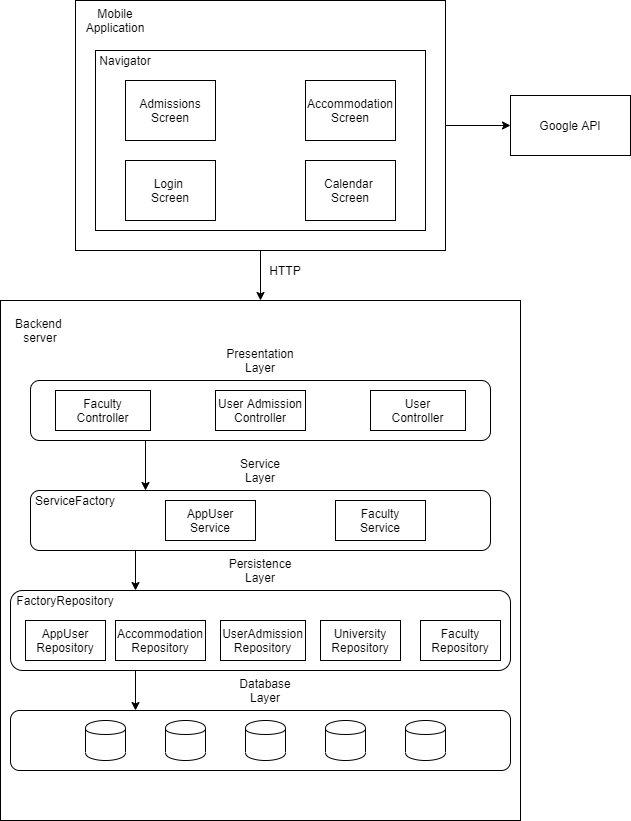

The diagram above was exported from draw.io. Its source (the exported page's mxGraphModel, read from the mxfile embedded in the PNG):
<mxGraphModel dx="1329" dy="964" grid="1" gridSize="10" guides="1" tooltips="1" connect="1" arrows="1" fold="1" page="1" pageScale="1" pageWidth="850" pageHeight="1100" math="0" shadow="0">
  <root>
    <mxCell id="0" />
    <mxCell id="1" parent="0" />
    <mxCell id="Dol069_w7bHy62BMFqkr-1" value="" style="rounded=0;whiteSpace=wrap;html=1;" vertex="1" parent="1">
      <mxGeometry x="105" y="120" width="370" height="250" as="geometry" />
    </mxCell>
    <mxCell id="Dol069_w7bHy62BMFqkr-2" value="Mobile&lt;br&gt;Application" style="text;html=1;strokeColor=none;fillColor=none;align=center;verticalAlign=middle;whiteSpace=wrap;rounded=0;" vertex="1" parent="1">
      <mxGeometry x="125" y="130" width="40" height="20" as="geometry" />
    </mxCell>
    <mxCell id="Dol069_w7bHy62BMFqkr-3" value="" style="rounded=0;whiteSpace=wrap;html=1;" vertex="1" parent="1">
      <mxGeometry x="125" y="170" width="330" height="180" as="geometry" />
    </mxCell>
    <mxCell id="Dol069_w7bHy62BMFqkr-4" value="Navigator" style="text;html=1;strokeColor=none;fillColor=none;align=center;verticalAlign=middle;whiteSpace=wrap;rounded=0;" vertex="1" parent="1">
      <mxGeometry x="135" y="170" width="40" height="20" as="geometry" />
    </mxCell>
    <mxCell id="Dol069_w7bHy62BMFqkr-5" value="Login &lt;br&gt;Screen" style="rounded=0;whiteSpace=wrap;html=1;" vertex="1" parent="1">
      <mxGeometry x="155" y="280" width="90" height="60" as="geometry" />
    </mxCell>
    <mxCell id="Dol069_w7bHy62BMFqkr-6" value="Accommodation&lt;br&gt;Screen" style="rounded=0;whiteSpace=wrap;html=1;" vertex="1" parent="1">
      <mxGeometry x="335" y="200" width="90" height="60" as="geometry" />
    </mxCell>
    <mxCell id="Dol069_w7bHy62BMFqkr-7" value="Calendar&amp;nbsp;&lt;br&gt;Screen" style="rounded=0;whiteSpace=wrap;html=1;" vertex="1" parent="1">
      <mxGeometry x="335" y="280" width="90" height="60" as="geometry" />
    </mxCell>
    <mxCell id="Dol069_w7bHy62BMFqkr-8" value="Admissions&lt;br&gt;Screen" style="rounded=0;whiteSpace=wrap;html=1;" vertex="1" parent="1">
      <mxGeometry x="155" y="200" width="90" height="60" as="geometry" />
    </mxCell>
    <mxCell id="Dol069_w7bHy62BMFqkr-10" value="" style="rounded=0;whiteSpace=wrap;html=1;" vertex="1" parent="1">
      <mxGeometry x="30" y="420" width="520" height="520" as="geometry" />
    </mxCell>
    <mxCell id="Dol069_w7bHy62BMFqkr-11" value="Backend&amp;nbsp;&lt;br&gt;server" style="text;html=1;strokeColor=none;fillColor=none;align=center;verticalAlign=middle;whiteSpace=wrap;rounded=0;" vertex="1" parent="1">
      <mxGeometry x="50" y="440" width="40" height="20" as="geometry" />
    </mxCell>
    <mxCell id="Dol069_w7bHy62BMFqkr-48" value="" style="endArrow=classic;html=1;entryX=0.25;entryY=0;entryDx=0;entryDy=0;" edge="1" parent="1" target="Dol069_w7bHy62BMFqkr-55">
      <mxGeometry width="50" height="50" relative="1" as="geometry">
        <mxPoint x="165" y="640" as="sourcePoint" />
        <mxPoint x="185.00000000000023" y="730" as="targetPoint" />
      </mxGeometry>
    </mxCell>
    <mxCell id="Dol069_w7bHy62BMFqkr-49" value="" style="rounded=1;whiteSpace=wrap;html=1;" vertex="1" parent="1">
      <mxGeometry x="60" y="610" width="460" height="60" as="geometry" />
    </mxCell>
    <mxCell id="Dol069_w7bHy62BMFqkr-50" value="" style="rounded=1;whiteSpace=wrap;html=1;" vertex="1" parent="1">
      <mxGeometry x="60" y="500" width="460" height="60" as="geometry" />
    </mxCell>
    <mxCell id="Dol069_w7bHy62BMFqkr-51" value="Faculty&lt;br&gt;Controller" style="rounded=0;whiteSpace=wrap;html=1;" vertex="1" parent="1">
      <mxGeometry x="85" y="510" width="95" height="40" as="geometry" />
    </mxCell>
    <mxCell id="Dol069_w7bHy62BMFqkr-52" value="User Admission&lt;br&gt;Controller" style="rounded=0;whiteSpace=wrap;html=1;" vertex="1" parent="1">
      <mxGeometry x="245" y="510" width="90" height="40" as="geometry" />
    </mxCell>
    <mxCell id="Dol069_w7bHy62BMFqkr-53" value="User&lt;br&gt;Controller" style="rounded=0;whiteSpace=wrap;html=1;" vertex="1" parent="1">
      <mxGeometry x="400" y="510" width="95" height="40" as="geometry" />
    </mxCell>
    <mxCell id="Dol069_w7bHy62BMFqkr-54" value="ServiceFactory" style="text;html=1;strokeColor=none;fillColor=none;align=center;verticalAlign=middle;whiteSpace=wrap;rounded=0;" vertex="1" parent="1">
      <mxGeometry x="85" y="610" width="40" height="20" as="geometry" />
    </mxCell>
    <mxCell id="Dol069_w7bHy62BMFqkr-55" value="" style="rounded=1;whiteSpace=wrap;html=1;" vertex="1" parent="1">
      <mxGeometry x="40" y="710" width="500" height="80" as="geometry" />
    </mxCell>
    <mxCell id="Dol069_w7bHy62BMFqkr-56" value="AppUser&lt;br&gt;Service" style="rounded=0;whiteSpace=wrap;html=1;" vertex="1" parent="1">
      <mxGeometry x="195" y="620" width="90" height="40" as="geometry" />
    </mxCell>
    <mxCell id="Dol069_w7bHy62BMFqkr-57" value="Faculty&lt;br&gt;Service" style="rounded=0;whiteSpace=wrap;html=1;" vertex="1" parent="1">
      <mxGeometry x="365" y="620" width="90" height="40" as="geometry" />
    </mxCell>
    <mxCell id="Dol069_w7bHy62BMFqkr-58" value="FactoryRepository" style="text;html=1;strokeColor=none;fillColor=none;align=center;verticalAlign=middle;whiteSpace=wrap;rounded=0;" vertex="1" parent="1">
      <mxGeometry x="75" y="710" width="40" height="20" as="geometry" />
    </mxCell>
    <mxCell id="Dol069_w7bHy62BMFqkr-59" value="AppUser&lt;br&gt;Repository" style="rounded=0;whiteSpace=wrap;html=1;" vertex="1" parent="1">
      <mxGeometry x="55" y="740" width="80" height="40" as="geometry" />
    </mxCell>
    <mxCell id="Dol069_w7bHy62BMFqkr-60" value="Accommodation&lt;br&gt;Repository" style="rounded=0;whiteSpace=wrap;html=1;" vertex="1" parent="1">
      <mxGeometry x="145" y="740" width="90" height="40" as="geometry" />
    </mxCell>
    <mxCell id="Dol069_w7bHy62BMFqkr-61" value="UserAdmission&lt;br&gt;Repository" style="rounded=0;whiteSpace=wrap;html=1;" vertex="1" parent="1">
      <mxGeometry x="250" y="740" width="85" height="40" as="geometry" />
    </mxCell>
    <mxCell id="Dol069_w7bHy62BMFqkr-62" value="University&lt;br&gt;Repository" style="rounded=0;whiteSpace=wrap;html=1;" vertex="1" parent="1">
      <mxGeometry x="350" y="740" width="80" height="40" as="geometry" />
    </mxCell>
    <mxCell id="Dol069_w7bHy62BMFqkr-63" value="Faculty&lt;br&gt;Repository" style="rounded=0;whiteSpace=wrap;html=1;" vertex="1" parent="1">
      <mxGeometry x="450" y="740" width="80" height="40" as="geometry" />
    </mxCell>
    <mxCell id="Dol069_w7bHy62BMFqkr-64" value="" style="rounded=1;whiteSpace=wrap;html=1;" vertex="1" parent="1">
      <mxGeometry x="40" y="830" width="500" height="60" as="geometry" />
    </mxCell>
    <mxCell id="Dol069_w7bHy62BMFqkr-65" value="" style="shape=cylinder;whiteSpace=wrap;html=1;boundedLbl=1;backgroundOutline=1;" vertex="1" parent="1">
      <mxGeometry x="195" y="840" width="40" height="40" as="geometry" />
    </mxCell>
    <mxCell id="Dol069_w7bHy62BMFqkr-66" value="" style="shape=cylinder;whiteSpace=wrap;html=1;boundedLbl=1;backgroundOutline=1;" vertex="1" parent="1">
      <mxGeometry x="275" y="840" width="40" height="40" as="geometry" />
    </mxCell>
    <mxCell id="Dol069_w7bHy62BMFqkr-67" value="" style="shape=cylinder;whiteSpace=wrap;html=1;boundedLbl=1;backgroundOutline=1;" vertex="1" parent="1">
      <mxGeometry x="355" y="840" width="40" height="40" as="geometry" />
    </mxCell>
    <mxCell id="Dol069_w7bHy62BMFqkr-68" value="" style="shape=cylinder;whiteSpace=wrap;html=1;boundedLbl=1;backgroundOutline=1;" vertex="1" parent="1">
      <mxGeometry x="435" y="840" width="40" height="40" as="geometry" />
    </mxCell>
    <mxCell id="Dol069_w7bHy62BMFqkr-69" value="" style="shape=cylinder;whiteSpace=wrap;html=1;boundedLbl=1;backgroundOutline=1;" vertex="1" parent="1">
      <mxGeometry x="115" y="840" width="40" height="40" as="geometry" />
    </mxCell>
    <mxCell id="Dol069_w7bHy62BMFqkr-70" value="Presentation Layer" style="text;html=1;strokeColor=none;fillColor=none;align=center;verticalAlign=middle;whiteSpace=wrap;rounded=0;" vertex="1" parent="1">
      <mxGeometry x="270" y="470" width="40" height="20" as="geometry" />
    </mxCell>
    <mxCell id="Dol069_w7bHy62BMFqkr-71" value="Service Layer" style="text;html=1;strokeColor=none;fillColor=none;align=center;verticalAlign=middle;whiteSpace=wrap;rounded=0;" vertex="1" parent="1">
      <mxGeometry x="270" y="580" width="40" height="20" as="geometry" />
    </mxCell>
    <mxCell id="Dol069_w7bHy62BMFqkr-72" value="Persistence Layer" style="text;html=1;strokeColor=none;fillColor=none;align=center;verticalAlign=middle;whiteSpace=wrap;rounded=0;" vertex="1" parent="1">
      <mxGeometry x="270" y="680" width="40" height="20" as="geometry" />
    </mxCell>
    <mxCell id="Dol069_w7bHy62BMFqkr-73" value="Database Layer" style="text;html=1;strokeColor=none;fillColor=none;align=center;verticalAlign=middle;whiteSpace=wrap;rounded=0;" vertex="1" parent="1">
      <mxGeometry x="275" y="800" width="40" height="20" as="geometry" />
    </mxCell>
    <mxCell id="Dol069_w7bHy62BMFqkr-74" value="" style="endArrow=classic;html=1;exitX=0.25;exitY=1;exitDx=0;exitDy=0;entryX=0.25;entryY=0;entryDx=0;entryDy=0;" edge="1" parent="1" source="Dol069_w7bHy62BMFqkr-50" target="Dol069_w7bHy62BMFqkr-49">
      <mxGeometry width="50" height="50" relative="1" as="geometry">
        <mxPoint x="200" y="600" as="sourcePoint" />
        <mxPoint x="90" y="660" as="targetPoint" />
      </mxGeometry>
    </mxCell>
    <mxCell id="Dol069_w7bHy62BMFqkr-75" value="" style="endArrow=classic;html=1;entryX=0.25;entryY=0;entryDx=0;entryDy=0;exitX=0.25;exitY=1;exitDx=0;exitDy=0;" edge="1" parent="1" source="Dol069_w7bHy62BMFqkr-55" target="Dol069_w7bHy62BMFqkr-64">
      <mxGeometry width="50" height="50" relative="1" as="geometry">
        <mxPoint x="180" y="700" as="sourcePoint" />
        <mxPoint x="320" y="800" as="targetPoint" />
      </mxGeometry>
    </mxCell>
    <mxCell id="Dol069_w7bHy62BMFqkr-76" value="" style="endArrow=classic;html=1;exitX=0.5;exitY=1;exitDx=0;exitDy=0;entryX=0.5;entryY=0;entryDx=0;entryDy=0;" edge="1" parent="1" source="Dol069_w7bHy62BMFqkr-1" target="Dol069_w7bHy62BMFqkr-10">
      <mxGeometry width="50" height="50" relative="1" as="geometry">
        <mxPoint x="390" y="510" as="sourcePoint" />
        <mxPoint x="440" y="460" as="targetPoint" />
      </mxGeometry>
    </mxCell>
    <mxCell id="Dol069_w7bHy62BMFqkr-77" value="HTTP" style="text;html=1;strokeColor=none;fillColor=none;align=center;verticalAlign=middle;whiteSpace=wrap;rounded=0;" vertex="1" parent="1">
      <mxGeometry x="295" y="380" width="40" height="20" as="geometry" />
    </mxCell>
    <mxCell id="Dol069_w7bHy62BMFqkr-78" value="Google API" style="rounded=0;whiteSpace=wrap;html=1;" vertex="1" parent="1">
      <mxGeometry x="540" y="215" width="120" height="60" as="geometry" />
    </mxCell>
    <mxCell id="Dol069_w7bHy62BMFqkr-79" value="" style="endArrow=classic;html=1;exitX=1;exitY=0.5;exitDx=0;exitDy=0;entryX=0;entryY=0.5;entryDx=0;entryDy=0;" edge="1" parent="1" source="Dol069_w7bHy62BMFqkr-1" target="Dol069_w7bHy62BMFqkr-78">
      <mxGeometry width="50" height="50" relative="1" as="geometry">
        <mxPoint x="390" y="310" as="sourcePoint" />
        <mxPoint x="440" y="260" as="targetPoint" />
      </mxGeometry>
    </mxCell>
  </root>
</mxGraphModel>